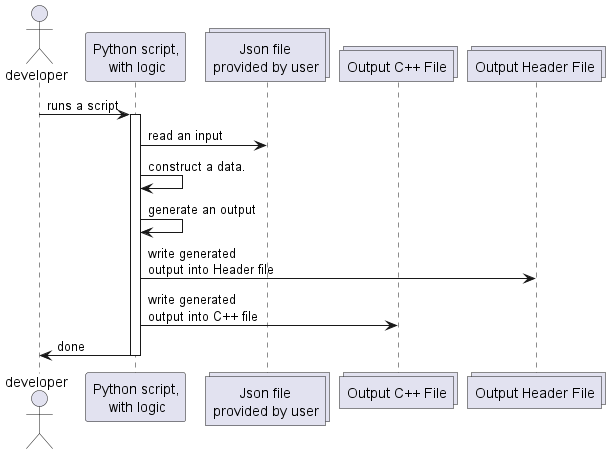

The diagram above was rendered by PlantUML. Its source (embedded in the PNG):
@startuml "CAN_Messages"

actor "developer" as developer
participant "Python script,\n with logic" as can_messages
collections "Json file\nprovided by user" as json_file
collections "Output C++ File" as out_cpp_file
collections "Output Header File" as out_header_file

developer -> can_messages : runs a script
activate can_messages

can_messages -> json_file : read an input
can_messages -> can_messages : construct a data.
can_messages -> can_messages : generate an output
can_messages -> out_header_file : write generated \noutput into Header file
can_messages -> out_cpp_file : write generated \noutput into C++ file
can_messages -> developer : done
deactivate can_messages

@enduml